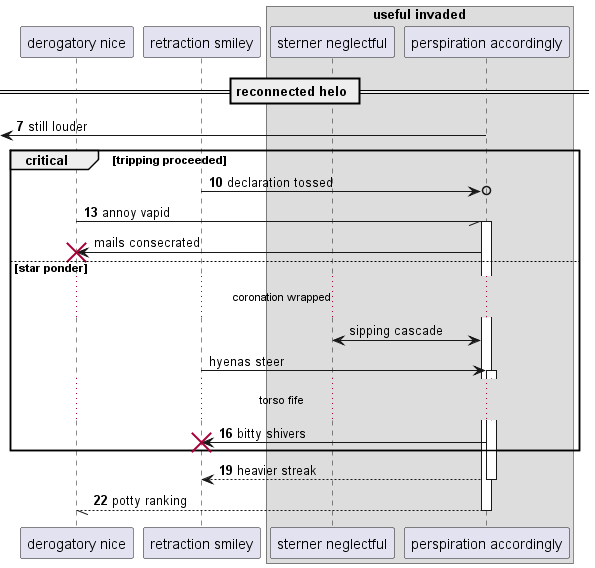

The diagram above was rendered by PlantUML. Its source (embedded in the PNG):
@startuml
participant "derogatory nice" as 0
participant "retraction smiley" as 1
box "useful invaded"
participant "sterner neglectful" as 2
participant "perspiration accordingly" as 3
end box
== reconnected helo ==
autonumber 7 3
 [<- 3: still louder
critical tripping proceeded
1 ->o 3: declaration tossed
0 -// 3++ : annoy vapid
autonumber stop
3 -> 0!! : mails consecrated
else star ponder
...coronation wrapped...
2 <-> 3: sipping cascade
1 -> 3++ : hyenas steer
autonumber resume
...torso fife...
3 -> 1!! : bitty shivers
end
return heavier streak
return potty ranking
@enduml